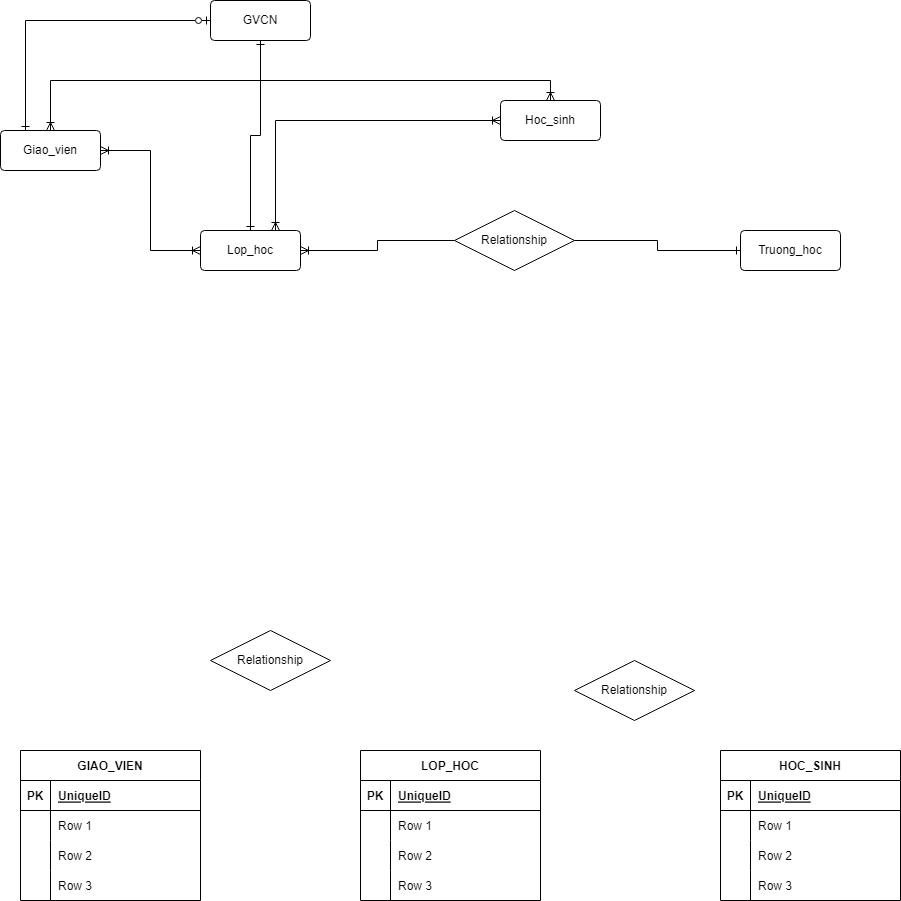

The diagram above was exported from draw.io. Its source (the exported page's mxGraphModel, read from the mxfile embedded in the PNG):
<mxGraphModel dx="1863" dy="527" grid="1" gridSize="10" guides="1" tooltips="1" connect="1" arrows="1" fold="1" page="1" pageScale="1" pageWidth="827" pageHeight="1169" math="0" shadow="0">
  <root>
    <mxCell id="0" />
    <mxCell id="1" parent="0" />
    <mxCell id="gXl2s5CRIk71EjO5lIbv-1" value="GIAO_VIEN" style="shape=table;startSize=30;container=1;collapsible=1;childLayout=tableLayout;fixedRows=1;rowLines=0;fontStyle=1;align=center;resizeLast=1;" vertex="1" parent="1">
      <mxGeometry x="-260" y="800" width="180" height="150" as="geometry" />
    </mxCell>
    <mxCell id="gXl2s5CRIk71EjO5lIbv-2" value="" style="shape=tableRow;horizontal=0;startSize=0;swimlaneHead=0;swimlaneBody=0;fillColor=none;collapsible=0;dropTarget=0;points=[[0,0.5],[1,0.5]];portConstraint=eastwest;top=0;left=0;right=0;bottom=1;" vertex="1" parent="gXl2s5CRIk71EjO5lIbv-1">
      <mxGeometry y="30" width="180" height="30" as="geometry" />
    </mxCell>
    <mxCell id="gXl2s5CRIk71EjO5lIbv-3" value="PK" style="shape=partialRectangle;connectable=0;fillColor=none;top=0;left=0;bottom=0;right=0;fontStyle=1;overflow=hidden;" vertex="1" parent="gXl2s5CRIk71EjO5lIbv-2">
      <mxGeometry width="30" height="30" as="geometry">
        <mxRectangle width="30" height="30" as="alternateBounds" />
      </mxGeometry>
    </mxCell>
    <mxCell id="gXl2s5CRIk71EjO5lIbv-4" value="UniqueID" style="shape=partialRectangle;connectable=0;fillColor=none;top=0;left=0;bottom=0;right=0;align=left;spacingLeft=6;fontStyle=5;overflow=hidden;" vertex="1" parent="gXl2s5CRIk71EjO5lIbv-2">
      <mxGeometry x="30" width="150" height="30" as="geometry">
        <mxRectangle width="150" height="30" as="alternateBounds" />
      </mxGeometry>
    </mxCell>
    <mxCell id="gXl2s5CRIk71EjO5lIbv-5" value="" style="shape=tableRow;horizontal=0;startSize=0;swimlaneHead=0;swimlaneBody=0;fillColor=none;collapsible=0;dropTarget=0;points=[[0,0.5],[1,0.5]];portConstraint=eastwest;top=0;left=0;right=0;bottom=0;" vertex="1" parent="gXl2s5CRIk71EjO5lIbv-1">
      <mxGeometry y="60" width="180" height="30" as="geometry" />
    </mxCell>
    <mxCell id="gXl2s5CRIk71EjO5lIbv-6" value="" style="shape=partialRectangle;connectable=0;fillColor=none;top=0;left=0;bottom=0;right=0;editable=1;overflow=hidden;" vertex="1" parent="gXl2s5CRIk71EjO5lIbv-5">
      <mxGeometry width="30" height="30" as="geometry">
        <mxRectangle width="30" height="30" as="alternateBounds" />
      </mxGeometry>
    </mxCell>
    <mxCell id="gXl2s5CRIk71EjO5lIbv-7" value="Row 1" style="shape=partialRectangle;connectable=0;fillColor=none;top=0;left=0;bottom=0;right=0;align=left;spacingLeft=6;overflow=hidden;" vertex="1" parent="gXl2s5CRIk71EjO5lIbv-5">
      <mxGeometry x="30" width="150" height="30" as="geometry">
        <mxRectangle width="150" height="30" as="alternateBounds" />
      </mxGeometry>
    </mxCell>
    <mxCell id="gXl2s5CRIk71EjO5lIbv-8" value="" style="shape=tableRow;horizontal=0;startSize=0;swimlaneHead=0;swimlaneBody=0;fillColor=none;collapsible=0;dropTarget=0;points=[[0,0.5],[1,0.5]];portConstraint=eastwest;top=0;left=0;right=0;bottom=0;" vertex="1" parent="gXl2s5CRIk71EjO5lIbv-1">
      <mxGeometry y="90" width="180" height="30" as="geometry" />
    </mxCell>
    <mxCell id="gXl2s5CRIk71EjO5lIbv-9" value="" style="shape=partialRectangle;connectable=0;fillColor=none;top=0;left=0;bottom=0;right=0;editable=1;overflow=hidden;" vertex="1" parent="gXl2s5CRIk71EjO5lIbv-8">
      <mxGeometry width="30" height="30" as="geometry">
        <mxRectangle width="30" height="30" as="alternateBounds" />
      </mxGeometry>
    </mxCell>
    <mxCell id="gXl2s5CRIk71EjO5lIbv-10" value="Row 2" style="shape=partialRectangle;connectable=0;fillColor=none;top=0;left=0;bottom=0;right=0;align=left;spacingLeft=6;overflow=hidden;" vertex="1" parent="gXl2s5CRIk71EjO5lIbv-8">
      <mxGeometry x="30" width="150" height="30" as="geometry">
        <mxRectangle width="150" height="30" as="alternateBounds" />
      </mxGeometry>
    </mxCell>
    <mxCell id="gXl2s5CRIk71EjO5lIbv-11" value="" style="shape=tableRow;horizontal=0;startSize=0;swimlaneHead=0;swimlaneBody=0;fillColor=none;collapsible=0;dropTarget=0;points=[[0,0.5],[1,0.5]];portConstraint=eastwest;top=0;left=0;right=0;bottom=0;" vertex="1" parent="gXl2s5CRIk71EjO5lIbv-1">
      <mxGeometry y="120" width="180" height="30" as="geometry" />
    </mxCell>
    <mxCell id="gXl2s5CRIk71EjO5lIbv-12" value="" style="shape=partialRectangle;connectable=0;fillColor=none;top=0;left=0;bottom=0;right=0;editable=1;overflow=hidden;" vertex="1" parent="gXl2s5CRIk71EjO5lIbv-11">
      <mxGeometry width="30" height="30" as="geometry">
        <mxRectangle width="30" height="30" as="alternateBounds" />
      </mxGeometry>
    </mxCell>
    <mxCell id="gXl2s5CRIk71EjO5lIbv-13" value="Row 3" style="shape=partialRectangle;connectable=0;fillColor=none;top=0;left=0;bottom=0;right=0;align=left;spacingLeft=6;overflow=hidden;" vertex="1" parent="gXl2s5CRIk71EjO5lIbv-11">
      <mxGeometry x="30" width="150" height="30" as="geometry">
        <mxRectangle width="150" height="30" as="alternateBounds" />
      </mxGeometry>
    </mxCell>
    <mxCell id="gXl2s5CRIk71EjO5lIbv-14" value="HOC_SINH" style="shape=table;startSize=30;container=1;collapsible=1;childLayout=tableLayout;fixedRows=1;rowLines=0;fontStyle=1;align=center;resizeLast=1;" vertex="1" parent="1">
      <mxGeometry x="440" y="800" width="180" height="150" as="geometry" />
    </mxCell>
    <mxCell id="gXl2s5CRIk71EjO5lIbv-15" value="" style="shape=tableRow;horizontal=0;startSize=0;swimlaneHead=0;swimlaneBody=0;fillColor=none;collapsible=0;dropTarget=0;points=[[0,0.5],[1,0.5]];portConstraint=eastwest;top=0;left=0;right=0;bottom=1;" vertex="1" parent="gXl2s5CRIk71EjO5lIbv-14">
      <mxGeometry y="30" width="180" height="30" as="geometry" />
    </mxCell>
    <mxCell id="gXl2s5CRIk71EjO5lIbv-16" value="PK" style="shape=partialRectangle;connectable=0;fillColor=none;top=0;left=0;bottom=0;right=0;fontStyle=1;overflow=hidden;" vertex="1" parent="gXl2s5CRIk71EjO5lIbv-15">
      <mxGeometry width="30" height="30" as="geometry">
        <mxRectangle width="30" height="30" as="alternateBounds" />
      </mxGeometry>
    </mxCell>
    <mxCell id="gXl2s5CRIk71EjO5lIbv-17" value="UniqueID" style="shape=partialRectangle;connectable=0;fillColor=none;top=0;left=0;bottom=0;right=0;align=left;spacingLeft=6;fontStyle=5;overflow=hidden;" vertex="1" parent="gXl2s5CRIk71EjO5lIbv-15">
      <mxGeometry x="30" width="150" height="30" as="geometry">
        <mxRectangle width="150" height="30" as="alternateBounds" />
      </mxGeometry>
    </mxCell>
    <mxCell id="gXl2s5CRIk71EjO5lIbv-18" value="" style="shape=tableRow;horizontal=0;startSize=0;swimlaneHead=0;swimlaneBody=0;fillColor=none;collapsible=0;dropTarget=0;points=[[0,0.5],[1,0.5]];portConstraint=eastwest;top=0;left=0;right=0;bottom=0;" vertex="1" parent="gXl2s5CRIk71EjO5lIbv-14">
      <mxGeometry y="60" width="180" height="30" as="geometry" />
    </mxCell>
    <mxCell id="gXl2s5CRIk71EjO5lIbv-19" value="" style="shape=partialRectangle;connectable=0;fillColor=none;top=0;left=0;bottom=0;right=0;editable=1;overflow=hidden;" vertex="1" parent="gXl2s5CRIk71EjO5lIbv-18">
      <mxGeometry width="30" height="30" as="geometry">
        <mxRectangle width="30" height="30" as="alternateBounds" />
      </mxGeometry>
    </mxCell>
    <mxCell id="gXl2s5CRIk71EjO5lIbv-20" value="Row 1" style="shape=partialRectangle;connectable=0;fillColor=none;top=0;left=0;bottom=0;right=0;align=left;spacingLeft=6;overflow=hidden;" vertex="1" parent="gXl2s5CRIk71EjO5lIbv-18">
      <mxGeometry x="30" width="150" height="30" as="geometry">
        <mxRectangle width="150" height="30" as="alternateBounds" />
      </mxGeometry>
    </mxCell>
    <mxCell id="gXl2s5CRIk71EjO5lIbv-21" value="" style="shape=tableRow;horizontal=0;startSize=0;swimlaneHead=0;swimlaneBody=0;fillColor=none;collapsible=0;dropTarget=0;points=[[0,0.5],[1,0.5]];portConstraint=eastwest;top=0;left=0;right=0;bottom=0;" vertex="1" parent="gXl2s5CRIk71EjO5lIbv-14">
      <mxGeometry y="90" width="180" height="30" as="geometry" />
    </mxCell>
    <mxCell id="gXl2s5CRIk71EjO5lIbv-22" value="" style="shape=partialRectangle;connectable=0;fillColor=none;top=0;left=0;bottom=0;right=0;editable=1;overflow=hidden;" vertex="1" parent="gXl2s5CRIk71EjO5lIbv-21">
      <mxGeometry width="30" height="30" as="geometry">
        <mxRectangle width="30" height="30" as="alternateBounds" />
      </mxGeometry>
    </mxCell>
    <mxCell id="gXl2s5CRIk71EjO5lIbv-23" value="Row 2" style="shape=partialRectangle;connectable=0;fillColor=none;top=0;left=0;bottom=0;right=0;align=left;spacingLeft=6;overflow=hidden;" vertex="1" parent="gXl2s5CRIk71EjO5lIbv-21">
      <mxGeometry x="30" width="150" height="30" as="geometry">
        <mxRectangle width="150" height="30" as="alternateBounds" />
      </mxGeometry>
    </mxCell>
    <mxCell id="gXl2s5CRIk71EjO5lIbv-24" value="" style="shape=tableRow;horizontal=0;startSize=0;swimlaneHead=0;swimlaneBody=0;fillColor=none;collapsible=0;dropTarget=0;points=[[0,0.5],[1,0.5]];portConstraint=eastwest;top=0;left=0;right=0;bottom=0;" vertex="1" parent="gXl2s5CRIk71EjO5lIbv-14">
      <mxGeometry y="120" width="180" height="30" as="geometry" />
    </mxCell>
    <mxCell id="gXl2s5CRIk71EjO5lIbv-25" value="" style="shape=partialRectangle;connectable=0;fillColor=none;top=0;left=0;bottom=0;right=0;editable=1;overflow=hidden;" vertex="1" parent="gXl2s5CRIk71EjO5lIbv-24">
      <mxGeometry width="30" height="30" as="geometry">
        <mxRectangle width="30" height="30" as="alternateBounds" />
      </mxGeometry>
    </mxCell>
    <mxCell id="gXl2s5CRIk71EjO5lIbv-26" value="Row 3" style="shape=partialRectangle;connectable=0;fillColor=none;top=0;left=0;bottom=0;right=0;align=left;spacingLeft=6;overflow=hidden;" vertex="1" parent="gXl2s5CRIk71EjO5lIbv-24">
      <mxGeometry x="30" width="150" height="30" as="geometry">
        <mxRectangle width="150" height="30" as="alternateBounds" />
      </mxGeometry>
    </mxCell>
    <mxCell id="gXl2s5CRIk71EjO5lIbv-27" value="LOP_HOC" style="shape=table;startSize=30;container=1;collapsible=1;childLayout=tableLayout;fixedRows=1;rowLines=0;fontStyle=1;align=center;resizeLast=1;" vertex="1" parent="1">
      <mxGeometry x="80" y="800" width="180" height="150" as="geometry" />
    </mxCell>
    <mxCell id="gXl2s5CRIk71EjO5lIbv-28" value="" style="shape=tableRow;horizontal=0;startSize=0;swimlaneHead=0;swimlaneBody=0;fillColor=none;collapsible=0;dropTarget=0;points=[[0,0.5],[1,0.5]];portConstraint=eastwest;top=0;left=0;right=0;bottom=1;" vertex="1" parent="gXl2s5CRIk71EjO5lIbv-27">
      <mxGeometry y="30" width="180" height="30" as="geometry" />
    </mxCell>
    <mxCell id="gXl2s5CRIk71EjO5lIbv-29" value="PK" style="shape=partialRectangle;connectable=0;fillColor=none;top=0;left=0;bottom=0;right=0;fontStyle=1;overflow=hidden;" vertex="1" parent="gXl2s5CRIk71EjO5lIbv-28">
      <mxGeometry width="30" height="30" as="geometry">
        <mxRectangle width="30" height="30" as="alternateBounds" />
      </mxGeometry>
    </mxCell>
    <mxCell id="gXl2s5CRIk71EjO5lIbv-30" value="UniqueID" style="shape=partialRectangle;connectable=0;fillColor=none;top=0;left=0;bottom=0;right=0;align=left;spacingLeft=6;fontStyle=5;overflow=hidden;" vertex="1" parent="gXl2s5CRIk71EjO5lIbv-28">
      <mxGeometry x="30" width="150" height="30" as="geometry">
        <mxRectangle width="150" height="30" as="alternateBounds" />
      </mxGeometry>
    </mxCell>
    <mxCell id="gXl2s5CRIk71EjO5lIbv-31" value="" style="shape=tableRow;horizontal=0;startSize=0;swimlaneHead=0;swimlaneBody=0;fillColor=none;collapsible=0;dropTarget=0;points=[[0,0.5],[1,0.5]];portConstraint=eastwest;top=0;left=0;right=0;bottom=0;" vertex="1" parent="gXl2s5CRIk71EjO5lIbv-27">
      <mxGeometry y="60" width="180" height="30" as="geometry" />
    </mxCell>
    <mxCell id="gXl2s5CRIk71EjO5lIbv-32" value="" style="shape=partialRectangle;connectable=0;fillColor=none;top=0;left=0;bottom=0;right=0;editable=1;overflow=hidden;" vertex="1" parent="gXl2s5CRIk71EjO5lIbv-31">
      <mxGeometry width="30" height="30" as="geometry">
        <mxRectangle width="30" height="30" as="alternateBounds" />
      </mxGeometry>
    </mxCell>
    <mxCell id="gXl2s5CRIk71EjO5lIbv-33" value="Row 1" style="shape=partialRectangle;connectable=0;fillColor=none;top=0;left=0;bottom=0;right=0;align=left;spacingLeft=6;overflow=hidden;" vertex="1" parent="gXl2s5CRIk71EjO5lIbv-31">
      <mxGeometry x="30" width="150" height="30" as="geometry">
        <mxRectangle width="150" height="30" as="alternateBounds" />
      </mxGeometry>
    </mxCell>
    <mxCell id="gXl2s5CRIk71EjO5lIbv-34" value="" style="shape=tableRow;horizontal=0;startSize=0;swimlaneHead=0;swimlaneBody=0;fillColor=none;collapsible=0;dropTarget=0;points=[[0,0.5],[1,0.5]];portConstraint=eastwest;top=0;left=0;right=0;bottom=0;" vertex="1" parent="gXl2s5CRIk71EjO5lIbv-27">
      <mxGeometry y="90" width="180" height="30" as="geometry" />
    </mxCell>
    <mxCell id="gXl2s5CRIk71EjO5lIbv-35" value="" style="shape=partialRectangle;connectable=0;fillColor=none;top=0;left=0;bottom=0;right=0;editable=1;overflow=hidden;" vertex="1" parent="gXl2s5CRIk71EjO5lIbv-34">
      <mxGeometry width="30" height="30" as="geometry">
        <mxRectangle width="30" height="30" as="alternateBounds" />
      </mxGeometry>
    </mxCell>
    <mxCell id="gXl2s5CRIk71EjO5lIbv-36" value="Row 2" style="shape=partialRectangle;connectable=0;fillColor=none;top=0;left=0;bottom=0;right=0;align=left;spacingLeft=6;overflow=hidden;" vertex="1" parent="gXl2s5CRIk71EjO5lIbv-34">
      <mxGeometry x="30" width="150" height="30" as="geometry">
        <mxRectangle width="150" height="30" as="alternateBounds" />
      </mxGeometry>
    </mxCell>
    <mxCell id="gXl2s5CRIk71EjO5lIbv-37" value="" style="shape=tableRow;horizontal=0;startSize=0;swimlaneHead=0;swimlaneBody=0;fillColor=none;collapsible=0;dropTarget=0;points=[[0,0.5],[1,0.5]];portConstraint=eastwest;top=0;left=0;right=0;bottom=0;" vertex="1" parent="gXl2s5CRIk71EjO5lIbv-27">
      <mxGeometry y="120" width="180" height="30" as="geometry" />
    </mxCell>
    <mxCell id="gXl2s5CRIk71EjO5lIbv-38" value="" style="shape=partialRectangle;connectable=0;fillColor=none;top=0;left=0;bottom=0;right=0;editable=1;overflow=hidden;" vertex="1" parent="gXl2s5CRIk71EjO5lIbv-37">
      <mxGeometry width="30" height="30" as="geometry">
        <mxRectangle width="30" height="30" as="alternateBounds" />
      </mxGeometry>
    </mxCell>
    <mxCell id="gXl2s5CRIk71EjO5lIbv-39" value="Row 3" style="shape=partialRectangle;connectable=0;fillColor=none;top=0;left=0;bottom=0;right=0;align=left;spacingLeft=6;overflow=hidden;" vertex="1" parent="gXl2s5CRIk71EjO5lIbv-37">
      <mxGeometry x="30" width="150" height="30" as="geometry">
        <mxRectangle width="150" height="30" as="alternateBounds" />
      </mxGeometry>
    </mxCell>
    <mxCell id="gXl2s5CRIk71EjO5lIbv-40" value="Relationship" style="shape=rhombus;perimeter=rhombusPerimeter;whiteSpace=wrap;html=1;align=center;" vertex="1" parent="1">
      <mxGeometry x="294" y="710" width="120" height="60" as="geometry" />
    </mxCell>
    <mxCell id="gXl2s5CRIk71EjO5lIbv-41" value="Relationship" style="shape=rhombus;perimeter=rhombusPerimeter;whiteSpace=wrap;html=1;align=center;" vertex="1" parent="1">
      <mxGeometry x="-70" y="680" width="120" height="60" as="geometry" />
    </mxCell>
    <mxCell id="gXl2s5CRIk71EjO5lIbv-49" style="edgeStyle=orthogonalEdgeStyle;rounded=0;orthogonalLoop=1;jettySize=auto;html=1;exitX=1;exitY=0.5;exitDx=0;exitDy=0;entryX=0;entryY=0.5;entryDx=0;entryDy=0;startArrow=ERoneToMany;startFill=0;endArrow=ERoneToMany;endFill=0;" edge="1" parent="1" source="gXl2s5CRIk71EjO5lIbv-42" target="gXl2s5CRIk71EjO5lIbv-45">
      <mxGeometry relative="1" as="geometry" />
    </mxCell>
    <mxCell id="gXl2s5CRIk71EjO5lIbv-54" style="edgeStyle=orthogonalEdgeStyle;rounded=0;orthogonalLoop=1;jettySize=auto;html=1;exitX=0.25;exitY=0;exitDx=0;exitDy=0;entryX=0;entryY=0.5;entryDx=0;entryDy=0;startArrow=ERone;startFill=0;endArrow=ERzeroToOne;endFill=0;" edge="1" parent="1" source="gXl2s5CRIk71EjO5lIbv-42" target="gXl2s5CRIk71EjO5lIbv-50">
      <mxGeometry relative="1" as="geometry" />
    </mxCell>
    <mxCell id="gXl2s5CRIk71EjO5lIbv-42" value="Giao_vien" style="rounded=1;arcSize=10;whiteSpace=wrap;html=1;align=center;" vertex="1" parent="1">
      <mxGeometry x="-280" y="180" width="100" height="40" as="geometry" />
    </mxCell>
    <mxCell id="gXl2s5CRIk71EjO5lIbv-47" style="edgeStyle=orthogonalEdgeStyle;rounded=0;orthogonalLoop=1;jettySize=auto;html=1;exitX=1;exitY=0.5;exitDx=0;exitDy=0;endArrow=ERone;endFill=0;" edge="1" parent="1" source="gXl2s5CRIk71EjO5lIbv-43" target="gXl2s5CRIk71EjO5lIbv-46">
      <mxGeometry relative="1" as="geometry" />
    </mxCell>
    <mxCell id="gXl2s5CRIk71EjO5lIbv-48" style="edgeStyle=orthogonalEdgeStyle;rounded=0;orthogonalLoop=1;jettySize=auto;html=1;exitX=0;exitY=0.5;exitDx=0;exitDy=0;entryX=1;entryY=0.5;entryDx=0;entryDy=0;endArrow=ERoneToMany;endFill=0;startArrow=none;startFill=0;" edge="1" parent="1" source="gXl2s5CRIk71EjO5lIbv-43" target="gXl2s5CRIk71EjO5lIbv-45">
      <mxGeometry relative="1" as="geometry" />
    </mxCell>
    <mxCell id="gXl2s5CRIk71EjO5lIbv-43" value="Relationship" style="shape=rhombus;perimeter=rhombusPerimeter;whiteSpace=wrap;html=1;align=center;" vertex="1" parent="1">
      <mxGeometry x="174" y="260" width="120" height="60" as="geometry" />
    </mxCell>
    <mxCell id="gXl2s5CRIk71EjO5lIbv-53" style="edgeStyle=orthogonalEdgeStyle;rounded=0;orthogonalLoop=1;jettySize=auto;html=1;exitX=0.5;exitY=0;exitDx=0;exitDy=0;entryX=0.5;entryY=0;entryDx=0;entryDy=0;startArrow=ERoneToMany;startFill=0;endArrow=ERoneToMany;endFill=0;" edge="1" parent="1" source="gXl2s5CRIk71EjO5lIbv-44" target="gXl2s5CRIk71EjO5lIbv-42">
      <mxGeometry relative="1" as="geometry" />
    </mxCell>
    <mxCell id="gXl2s5CRIk71EjO5lIbv-44" value="Hoc_sinh" style="rounded=1;arcSize=10;whiteSpace=wrap;html=1;align=center;" vertex="1" parent="1">
      <mxGeometry x="220" y="150" width="100" height="40" as="geometry" />
    </mxCell>
    <mxCell id="gXl2s5CRIk71EjO5lIbv-52" style="edgeStyle=orthogonalEdgeStyle;rounded=0;orthogonalLoop=1;jettySize=auto;html=1;exitX=0.75;exitY=0;exitDx=0;exitDy=0;entryX=0;entryY=0.5;entryDx=0;entryDy=0;startArrow=ERoneToMany;startFill=0;endArrow=ERoneToMany;endFill=0;" edge="1" parent="1" source="gXl2s5CRIk71EjO5lIbv-45" target="gXl2s5CRIk71EjO5lIbv-44">
      <mxGeometry relative="1" as="geometry" />
    </mxCell>
    <mxCell id="gXl2s5CRIk71EjO5lIbv-45" value="Lop_hoc" style="rounded=1;arcSize=10;whiteSpace=wrap;html=1;align=center;" vertex="1" parent="1">
      <mxGeometry x="-80" y="280" width="100" height="40" as="geometry" />
    </mxCell>
    <mxCell id="gXl2s5CRIk71EjO5lIbv-46" value="Truong_hoc&lt;br&gt;" style="rounded=1;arcSize=10;whiteSpace=wrap;html=1;align=center;" vertex="1" parent="1">
      <mxGeometry x="460" y="280" width="100" height="40" as="geometry" />
    </mxCell>
    <mxCell id="gXl2s5CRIk71EjO5lIbv-51" style="edgeStyle=orthogonalEdgeStyle;rounded=0;orthogonalLoop=1;jettySize=auto;html=1;exitX=0.5;exitY=1;exitDx=0;exitDy=0;startArrow=ERone;startFill=0;endArrow=ERone;endFill=0;" edge="1" parent="1" source="gXl2s5CRIk71EjO5lIbv-50" target="gXl2s5CRIk71EjO5lIbv-45">
      <mxGeometry relative="1" as="geometry" />
    </mxCell>
    <mxCell id="gXl2s5CRIk71EjO5lIbv-50" value="GVCN" style="rounded=1;arcSize=10;whiteSpace=wrap;html=1;align=center;" vertex="1" parent="1">
      <mxGeometry x="-70" y="50" width="100" height="40" as="geometry" />
    </mxCell>
  </root>
</mxGraphModel>